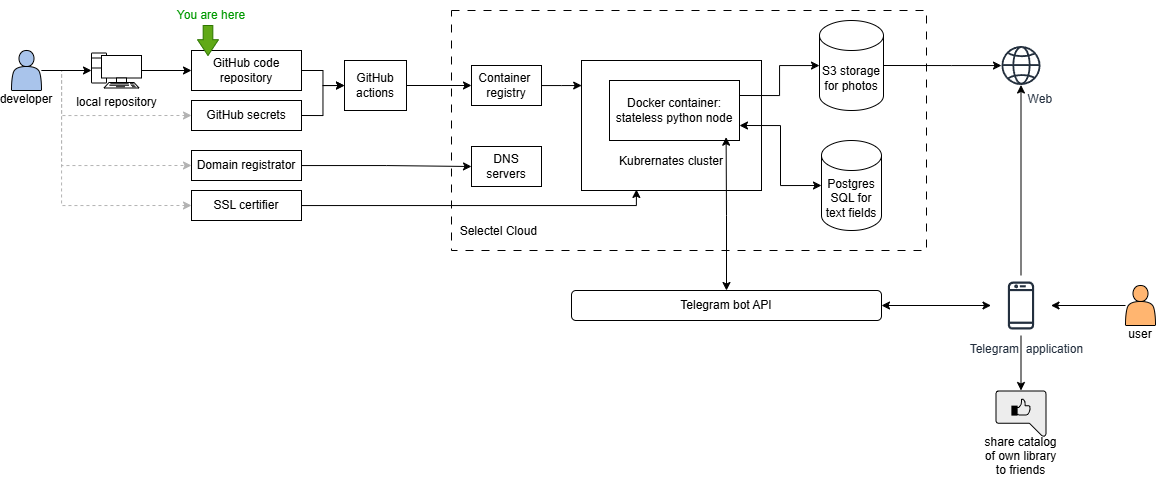

The diagram above was exported from draw.io. Its source (the exported page's mxGraphModel, read from the mxfile embedded in the PNG):
<mxGraphModel dx="1749" dy="1336" grid="1" gridSize="10" guides="1" tooltips="1" connect="1" arrows="1" fold="1" page="1" pageScale="1" pageWidth="827" pageHeight="1169" math="0" shadow="0">
  <root>
    <mxCell id="0" />
    <mxCell id="1" parent="0" />
    <mxCell id="yHow243BQbqHlRSpVy6M-43" value="&lt;div&gt;&lt;br&gt;&lt;/div&gt;&lt;div&gt;&lt;br&gt;&lt;/div&gt;&lt;div&gt;&lt;br&gt;&lt;/div&gt;&lt;div&gt;&lt;br&gt;&lt;/div&gt;&lt;div&gt;&lt;br&gt;&lt;/div&gt;&lt;div&gt;&lt;br&gt;&lt;/div&gt;&lt;div&gt;&lt;br&gt;&lt;/div&gt;&lt;div&gt;&lt;br&gt;&lt;/div&gt;&lt;div&gt;&lt;br&gt;&lt;/div&gt;&lt;div&gt;&lt;br&gt;&lt;/div&gt;&lt;div&gt;&lt;br&gt;&lt;/div&gt;&lt;div&gt;&lt;br&gt;&lt;/div&gt;&lt;div&gt;&lt;br&gt;&lt;/div&gt;&lt;div&gt;&lt;br&gt;&lt;/div&gt;&lt;div style=&quot;&quot;&gt;&lt;span style=&quot;background-color: transparent; color: light-dark(rgb(0, 0, 0), rgb(255, 255, 255));&quot;&gt;&amp;nbsp; Selectel Cloud&lt;/span&gt;&lt;/div&gt;" style="rounded=0;whiteSpace=wrap;html=1;fillColor=none;dashed=1;dashPattern=8 8;align=left;" vertex="1" parent="1">
      <mxGeometry x="-290" y="100" width="475" height="240" as="geometry" />
    </mxCell>
    <mxCell id="yHow243BQbqHlRSpVy6M-13" value="&lt;div&gt;&lt;br&gt;&lt;/div&gt;&lt;div&gt;&lt;div&gt;&lt;br&gt;&lt;/div&gt;&lt;div&gt;&lt;br&gt;&lt;/div&gt;&lt;div&gt;&lt;br&gt;&lt;/div&gt;&lt;div&gt;&lt;br&gt;&lt;/div&gt;&lt;div&gt;&lt;span style=&quot;background-color: transparent; color: light-dark(rgb(0, 0, 0), rgb(255, 255, 255));&quot;&gt;Kubrernates cluster&lt;/span&gt;&lt;/div&gt;&lt;/div&gt;" style="rounded=0;whiteSpace=wrap;html=1;" vertex="1" parent="1">
      <mxGeometry x="-160" y="150" width="180" height="130" as="geometry" />
    </mxCell>
    <mxCell id="yHow243BQbqHlRSpVy6M-11" style="edgeStyle=orthogonalEdgeStyle;rounded=0;orthogonalLoop=1;jettySize=auto;html=1;exitX=1;exitY=0.25;exitDx=0;exitDy=0;" edge="1" parent="1" source="yHow243BQbqHlRSpVy6M-2" target="yHow243BQbqHlRSpVy6M-7">
      <mxGeometry relative="1" as="geometry">
        <mxPoint x="-2" y="200" as="sourcePoint" />
      </mxGeometry>
    </mxCell>
    <mxCell id="yHow243BQbqHlRSpVy6M-2" value="Docker container:&lt;div&gt;stateless python node&lt;/div&gt;" style="rounded=0;whiteSpace=wrap;html=1;" vertex="1" parent="1">
      <mxGeometry x="-132" y="170" width="130" height="60" as="geometry" />
    </mxCell>
    <mxCell id="yHow243BQbqHlRSpVy6M-7" value="S3 storage&lt;br&gt;for photos" style="shape=cylinder3;whiteSpace=wrap;html=1;boundedLbl=1;backgroundOutline=1;size=15;" vertex="1" parent="1">
      <mxGeometry x="78" y="110" width="64" height="90" as="geometry" />
    </mxCell>
    <mxCell id="yHow243BQbqHlRSpVy6M-8" value="Postgres SQL for text fields" style="shape=cylinder3;whiteSpace=wrap;html=1;boundedLbl=1;backgroundOutline=1;size=15;" vertex="1" parent="1">
      <mxGeometry x="80" y="230" width="60" height="90" as="geometry" />
    </mxCell>
    <mxCell id="yHow243BQbqHlRSpVy6M-9" value="Telegram bot API" style="rounded=1;whiteSpace=wrap;html=1;" vertex="1" parent="1">
      <mxGeometry x="-170" y="380" width="310" height="30" as="geometry" />
    </mxCell>
    <mxCell id="yHow243BQbqHlRSpVy6M-12" style="edgeStyle=orthogonalEdgeStyle;rounded=0;orthogonalLoop=1;jettySize=auto;html=1;exitX=1;exitY=0.75;exitDx=0;exitDy=0;entryX=0;entryY=0.5;entryDx=0;entryDy=0;entryPerimeter=0;startArrow=classic;startFill=1;" edge="1" parent="1" source="yHow243BQbqHlRSpVy6M-2" target="yHow243BQbqHlRSpVy6M-8">
      <mxGeometry relative="1" as="geometry" />
    </mxCell>
    <mxCell id="yHow243BQbqHlRSpVy6M-37" style="edgeStyle=orthogonalEdgeStyle;rounded=0;orthogonalLoop=1;jettySize=auto;html=1;exitX=1;exitY=0.5;exitDx=0;exitDy=0;entryX=0;entryY=0.5;entryDx=0;entryDy=0;" edge="1" parent="1" source="yHow243BQbqHlRSpVy6M-15" target="yHow243BQbqHlRSpVy6M-17">
      <mxGeometry relative="1" as="geometry" />
    </mxCell>
    <mxCell id="yHow243BQbqHlRSpVy6M-15" value="GitHub code repository" style="rounded=0;whiteSpace=wrap;html=1;" vertex="1" parent="1">
      <mxGeometry x="-550" y="140" width="110" height="40" as="geometry" />
    </mxCell>
    <mxCell id="yHow243BQbqHlRSpVy6M-38" style="edgeStyle=orthogonalEdgeStyle;rounded=0;orthogonalLoop=1;jettySize=auto;html=1;exitX=1;exitY=0.5;exitDx=0;exitDy=0;" edge="1" parent="1" source="yHow243BQbqHlRSpVy6M-16" target="yHow243BQbqHlRSpVy6M-17">
      <mxGeometry relative="1" as="geometry" />
    </mxCell>
    <mxCell id="yHow243BQbqHlRSpVy6M-16" value="GitHub secrets" style="rounded=0;whiteSpace=wrap;html=1;" vertex="1" parent="1">
      <mxGeometry x="-550" y="190" width="110" height="30" as="geometry" />
    </mxCell>
    <mxCell id="yHow243BQbqHlRSpVy6M-48" style="edgeStyle=orthogonalEdgeStyle;rounded=0;orthogonalLoop=1;jettySize=auto;html=1;exitX=1;exitY=0.5;exitDx=0;exitDy=0;entryX=0;entryY=0.5;entryDx=0;entryDy=0;" edge="1" parent="1" source="yHow243BQbqHlRSpVy6M-17" target="yHow243BQbqHlRSpVy6M-41">
      <mxGeometry relative="1" as="geometry" />
    </mxCell>
    <mxCell id="yHow243BQbqHlRSpVy6M-17" value="GitHub &lt;br&gt;actions" style="rounded=0;whiteSpace=wrap;html=1;" vertex="1" parent="1">
      <mxGeometry x="-397" y="150" width="62" height="50" as="geometry" />
    </mxCell>
    <mxCell id="yHow243BQbqHlRSpVy6M-66" style="edgeStyle=orthogonalEdgeStyle;rounded=0;orthogonalLoop=1;jettySize=auto;html=1;entryX=0;entryY=0.5;entryDx=0;entryDy=0;dashed=1;strokeColor=#B3B3B3;" edge="1" parent="1" source="yHow243BQbqHlRSpVy6M-18" target="yHow243BQbqHlRSpVy6M-16">
      <mxGeometry relative="1" as="geometry">
        <Array as="points">
          <mxPoint x="-680" y="160" />
          <mxPoint x="-680" y="205" />
        </Array>
      </mxGeometry>
    </mxCell>
    <mxCell id="yHow243BQbqHlRSpVy6M-67" style="edgeStyle=orthogonalEdgeStyle;rounded=0;orthogonalLoop=1;jettySize=auto;html=1;entryX=0;entryY=0.5;entryDx=0;entryDy=0;dashed=1;strokeColor=#B3B3B3;" edge="1" parent="1" source="yHow243BQbqHlRSpVy6M-18" target="yHow243BQbqHlRSpVy6M-50">
      <mxGeometry relative="1" as="geometry">
        <Array as="points">
          <mxPoint x="-680" y="160" />
          <mxPoint x="-680" y="255" />
        </Array>
      </mxGeometry>
    </mxCell>
    <mxCell id="yHow243BQbqHlRSpVy6M-68" style="edgeStyle=orthogonalEdgeStyle;rounded=0;orthogonalLoop=1;jettySize=auto;html=1;entryX=0;entryY=0.5;entryDx=0;entryDy=0;dashed=1;strokeColor=#B3B3B3;" edge="1" parent="1" source="yHow243BQbqHlRSpVy6M-18" target="yHow243BQbqHlRSpVy6M-51">
      <mxGeometry relative="1" as="geometry">
        <Array as="points">
          <mxPoint x="-680" y="160" />
          <mxPoint x="-680" y="295" />
        </Array>
      </mxGeometry>
    </mxCell>
    <mxCell id="yHow243BQbqHlRSpVy6M-18" value="&lt;div&gt;&lt;br&gt;&lt;/div&gt;&lt;div&gt;&lt;br&gt;&lt;/div&gt;&lt;div&gt;&lt;br&gt;&lt;/div&gt;&lt;div&gt;&lt;br&gt;&lt;/div&gt;&lt;div&gt;developer&lt;/div&gt;" style="shape=actor;whiteSpace=wrap;html=1;fillColor=#A9C4EB;" vertex="1" parent="1">
      <mxGeometry x="-730" y="140" width="30" height="40" as="geometry" />
    </mxCell>
    <mxCell id="yHow243BQbqHlRSpVy6M-75" style="edgeStyle=orthogonalEdgeStyle;rounded=0;orthogonalLoop=1;jettySize=auto;html=1;" edge="1" parent="1" source="yHow243BQbqHlRSpVy6M-21" target="yHow243BQbqHlRSpVy6M-22">
      <mxGeometry relative="1" as="geometry">
        <mxPoint x="290" y="360" as="targetPoint" />
      </mxGeometry>
    </mxCell>
    <mxCell id="yHow243BQbqHlRSpVy6M-21" value="&lt;div&gt;&lt;br&gt;&lt;/div&gt;&lt;div&gt;&lt;br&gt;&lt;/div&gt;&lt;div&gt;&lt;br&gt;&lt;/div&gt;&lt;div&gt;&lt;br&gt;&lt;/div&gt;&lt;div&gt;user&lt;/div&gt;" style="shape=actor;whiteSpace=wrap;html=1;fillColor=#FFB570;" vertex="1" parent="1">
      <mxGeometry x="384" y="375" width="30" height="40" as="geometry" />
    </mxCell>
    <mxCell id="yHow243BQbqHlRSpVy6M-26" style="edgeStyle=orthogonalEdgeStyle;rounded=0;orthogonalLoop=1;jettySize=auto;html=1;entryX=1;entryY=0.5;entryDx=0;entryDy=0;startArrow=classic;startFill=1;" edge="1" parent="1" source="yHow243BQbqHlRSpVy6M-22" target="yHow243BQbqHlRSpVy6M-9">
      <mxGeometry relative="1" as="geometry" />
    </mxCell>
    <mxCell id="yHow243BQbqHlRSpVy6M-44" style="edgeStyle=orthogonalEdgeStyle;rounded=0;orthogonalLoop=1;jettySize=auto;html=1;" edge="1" parent="1" source="yHow243BQbqHlRSpVy6M-22" target="yHow243BQbqHlRSpVy6M-39">
      <mxGeometry relative="1" as="geometry" />
    </mxCell>
    <mxCell id="yHow243BQbqHlRSpVy6M-77" style="edgeStyle=orthogonalEdgeStyle;rounded=0;orthogonalLoop=1;jettySize=auto;html=1;" edge="1" parent="1" source="yHow243BQbqHlRSpVy6M-22" target="yHow243BQbqHlRSpVy6M-23">
      <mxGeometry relative="1" as="geometry" />
    </mxCell>
    <mxCell id="yHow243BQbqHlRSpVy6M-22" value="&amp;nbsp; &amp;nbsp;Telegram&amp;nbsp; application" style="sketch=0;outlineConnect=0;fontColor=#232F3E;gradientColor=none;strokeColor=#232F3E;fillColor=#ffffff;dashed=0;verticalLabelPosition=bottom;verticalAlign=top;align=center;html=1;fontSize=12;fontStyle=0;aspect=fixed;shape=mxgraph.aws4.resourceIcon;resIcon=mxgraph.aws4.mobile_client;" vertex="1" parent="1">
      <mxGeometry x="249.5" y="365" width="60" height="60" as="geometry" />
    </mxCell>
    <mxCell id="yHow243BQbqHlRSpVy6M-23" value="&amp;nbsp; &amp;nbsp; &amp;nbsp; &amp;nbsp; &amp;nbsp; &amp;nbsp;Web" style="sketch=0;outlineConnect=0;fontColor=#232F3E;gradientColor=none;fillColor=#232F3D;strokeColor=none;dashed=0;verticalLabelPosition=bottom;verticalAlign=top;align=center;html=1;fontSize=12;fontStyle=0;aspect=fixed;pointerEvents=1;shape=mxgraph.aws4.globe;" vertex="1" parent="1">
      <mxGeometry x="260" y="135.5" width="39" height="39" as="geometry" />
    </mxCell>
    <mxCell id="yHow243BQbqHlRSpVy6M-25" style="edgeStyle=orthogonalEdgeStyle;rounded=0;orthogonalLoop=1;jettySize=auto;html=1;exitX=0.5;exitY=0;exitDx=0;exitDy=0;entryX=0.897;entryY=0.945;entryDx=0;entryDy=0;entryPerimeter=0;startArrow=classic;startFill=1;" edge="1" parent="1" source="yHow243BQbqHlRSpVy6M-9" target="yHow243BQbqHlRSpVy6M-2">
      <mxGeometry relative="1" as="geometry" />
    </mxCell>
    <mxCell id="yHow243BQbqHlRSpVy6M-31" style="edgeStyle=orthogonalEdgeStyle;rounded=0;orthogonalLoop=1;jettySize=auto;html=1;exitX=1;exitY=0.5;exitDx=0;exitDy=0;exitPerimeter=0;" edge="1" parent="1" source="yHow243BQbqHlRSpVy6M-7" target="yHow243BQbqHlRSpVy6M-23">
      <mxGeometry relative="1" as="geometry">
        <Array as="points">
          <mxPoint x="210" y="155" />
        </Array>
      </mxGeometry>
    </mxCell>
    <mxCell id="yHow243BQbqHlRSpVy6M-39" value="&#10;&#10;&#10;&#10;&#10;&#10;share catalog&#10;of own library&#10;to friends" style="shape=mxgraph.networks2.icon;aspect=fixed;fillColor=#EDEDED;strokeColor=#000000;gradientColor=#5B6163;network2IconShadow=1;network2bgFillColor=none;network2Icon=mxgraph.networks2.social_media;network2IconYOffset=0.0153;network2IconW=1.02;network2IconH=0.932;" vertex="1" parent="1">
      <mxGeometry x="254" y="480.00000000000006" width="51" height="46.6" as="geometry" />
    </mxCell>
    <mxCell id="yHow243BQbqHlRSpVy6M-41" value="Container&amp;nbsp;&lt;div&gt;registry&lt;/div&gt;" style="rounded=0;whiteSpace=wrap;html=1;" vertex="1" parent="1">
      <mxGeometry x="-270" y="155" width="70" height="40" as="geometry" />
    </mxCell>
    <mxCell id="yHow243BQbqHlRSpVy6M-47" style="edgeStyle=orthogonalEdgeStyle;rounded=0;orthogonalLoop=1;jettySize=auto;html=1;entryX=0.001;entryY=0.308;entryDx=0;entryDy=0;entryPerimeter=0;" edge="1" parent="1" source="yHow243BQbqHlRSpVy6M-41">
      <mxGeometry relative="1" as="geometry">
        <mxPoint x="-159.82000000000062" y="175.03999999999996" as="targetPoint" />
      </mxGeometry>
    </mxCell>
    <mxCell id="yHow243BQbqHlRSpVy6M-49" value="DNS&lt;br&gt;servers" style="rounded=0;whiteSpace=wrap;html=1;" vertex="1" parent="1">
      <mxGeometry x="-270" y="236" width="70" height="40" as="geometry" />
    </mxCell>
    <mxCell id="yHow243BQbqHlRSpVy6M-69" style="edgeStyle=orthogonalEdgeStyle;rounded=0;orthogonalLoop=1;jettySize=auto;html=1;" edge="1" parent="1" source="yHow243BQbqHlRSpVy6M-50" target="yHow243BQbqHlRSpVy6M-49">
      <mxGeometry relative="1" as="geometry" />
    </mxCell>
    <mxCell id="yHow243BQbqHlRSpVy6M-50" value="Domain registrator" style="rounded=0;whiteSpace=wrap;html=1;" vertex="1" parent="1">
      <mxGeometry x="-550" y="240" width="110" height="30" as="geometry" />
    </mxCell>
    <mxCell id="yHow243BQbqHlRSpVy6M-51" value="SSL&amp;nbsp;&lt;span style=&quot;white-space-collapse: preserve;&quot; data-src-align=&quot;0:12&quot; class=&quot;aNeGP0gI0B9AV8JaHPyH&quot;&gt;certifier&lt;/span&gt;" style="rounded=0;whiteSpace=wrap;html=1;" vertex="1" parent="1">
      <mxGeometry x="-550" y="280" width="110" height="30" as="geometry" />
    </mxCell>
    <mxCell id="yHow243BQbqHlRSpVy6M-65" style="edgeStyle=orthogonalEdgeStyle;rounded=0;orthogonalLoop=1;jettySize=auto;html=1;entryX=0;entryY=0.5;entryDx=0;entryDy=0;" edge="1" parent="1" source="yHow243BQbqHlRSpVy6M-60" target="yHow243BQbqHlRSpVy6M-15">
      <mxGeometry relative="1" as="geometry" />
    </mxCell>
    <mxCell id="yHow243BQbqHlRSpVy6M-60" value="&lt;font&gt;local repository&lt;/font&gt;" style="fontColor=#000000;verticalAlign=top;verticalLabelPosition=bottom;labelPosition=center;align=center;html=1;outlineConnect=0;fillColor=light-dark(#ffffff, #3e3e3e);strokeColor=light-dark(#000000, #3e3e3e);gradientColor=none;gradientDirection=north;strokeWidth=1;shape=mxgraph.networks.pc;" vertex="1" parent="1">
      <mxGeometry x="-650" y="142.5" width="50" height="35" as="geometry" />
    </mxCell>
    <mxCell id="yHow243BQbqHlRSpVy6M-64" style="edgeStyle=orthogonalEdgeStyle;rounded=0;orthogonalLoop=1;jettySize=auto;html=1;entryX=0;entryY=0.5;entryDx=0;entryDy=0;entryPerimeter=0;" edge="1" parent="1" source="yHow243BQbqHlRSpVy6M-18" target="yHow243BQbqHlRSpVy6M-60">
      <mxGeometry relative="1" as="geometry" />
    </mxCell>
    <mxCell id="yHow243BQbqHlRSpVy6M-70" style="edgeStyle=orthogonalEdgeStyle;rounded=0;orthogonalLoop=1;jettySize=auto;html=1;entryX=0.305;entryY=0.992;entryDx=0;entryDy=0;entryPerimeter=0;" edge="1" parent="1" source="yHow243BQbqHlRSpVy6M-51" target="yHow243BQbqHlRSpVy6M-13">
      <mxGeometry relative="1" as="geometry">
        <Array as="points">
          <mxPoint x="-105" y="295" />
        </Array>
      </mxGeometry>
    </mxCell>
    <mxCell id="yHow243BQbqHlRSpVy6M-79" value="" style="html=1;shadow=0;dashed=0;align=center;verticalAlign=middle;shape=mxgraph.arrows2.arrow;dy=0.54;dx=15.81;direction=south;notch=0;fillColor=#60a917;strokeColor=#2D7600;fontColor=#ffffff;" vertex="1" parent="1">
      <mxGeometry x="-544" y="115" width="21" height="30" as="geometry" />
    </mxCell>
    <mxCell id="yHow243BQbqHlRSpVy6M-81" value="You are here" style="text;html=1;align=center;verticalAlign=middle;whiteSpace=wrap;rounded=0;fontColor=#009900;" vertex="1" parent="1">
      <mxGeometry x="-570" y="90" width="80" height="30" as="geometry" />
    </mxCell>
  </root>
</mxGraphModel>